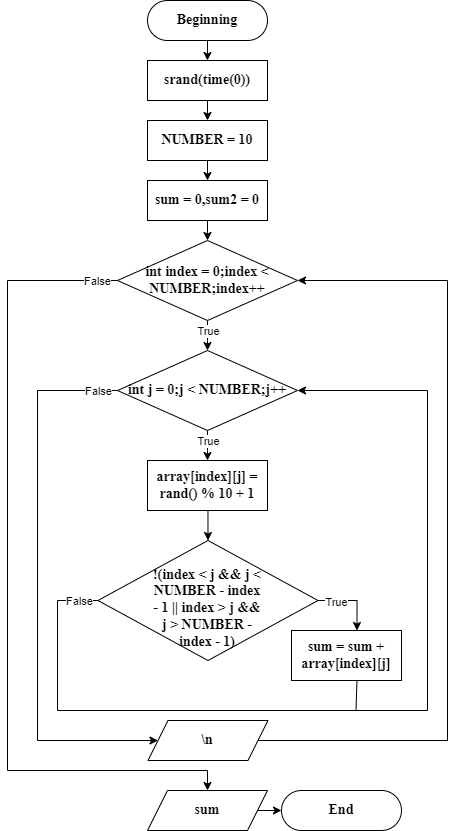

The diagram above was exported from draw.io. Its source (the exported page's mxGraphModel, read from the mxfile embedded in the PNG):
<mxGraphModel dx="1026" dy="566" grid="1" gridSize="10" guides="1" tooltips="1" connect="1" arrows="1" fold="1" page="1" pageScale="1" pageWidth="827" pageHeight="1169" math="0" shadow="0">
  <root>
    <mxCell id="WIyWlLk6GJQsqaUBKTNV-0" />
    <mxCell id="WIyWlLk6GJQsqaUBKTNV-1" parent="WIyWlLk6GJQsqaUBKTNV-0" />
    <mxCell id="Gbgflk--kGuvSVcF87U0-1" style="edgeStyle=orthogonalEdgeStyle;rounded=0;orthogonalLoop=1;jettySize=auto;html=1;exitX=0.5;exitY=1;exitDx=0;exitDy=0;" edge="1" parent="WIyWlLk6GJQsqaUBKTNV-1" source="WIyWlLk6GJQsqaUBKTNV-3">
      <mxGeometry relative="1" as="geometry">
        <mxPoint x="219.94444444444446" y="140" as="targetPoint" />
      </mxGeometry>
    </mxCell>
    <mxCell id="WIyWlLk6GJQsqaUBKTNV-3" value="Beginning" style="rounded=1;whiteSpace=wrap;html=1;fontSize=14;glass=0;strokeWidth=1;shadow=0;arcSize=50;fontStyle=1;fontFamily=Times New Roman;" parent="WIyWlLk6GJQsqaUBKTNV-1" vertex="1">
      <mxGeometry x="160" y="80" width="120" height="40" as="geometry" />
    </mxCell>
    <mxCell id="Gbgflk--kGuvSVcF87U0-3" style="edgeStyle=orthogonalEdgeStyle;rounded=0;orthogonalLoop=1;jettySize=auto;html=1;" edge="1" parent="WIyWlLk6GJQsqaUBKTNV-1" source="Gbgflk--kGuvSVcF87U0-2">
      <mxGeometry relative="1" as="geometry">
        <mxPoint x="220" y="200" as="targetPoint" />
      </mxGeometry>
    </mxCell>
    <mxCell id="Gbgflk--kGuvSVcF87U0-2" value="srand(time(0))" style="rounded=0;whiteSpace=wrap;html=1;fontStyle=1;fontFamily=Times New Roman;fontSize=14;" vertex="1" parent="WIyWlLk6GJQsqaUBKTNV-1">
      <mxGeometry x="160" y="140" width="120" height="40" as="geometry" />
    </mxCell>
    <mxCell id="Gbgflk--kGuvSVcF87U0-6" style="edgeStyle=orthogonalEdgeStyle;rounded=0;orthogonalLoop=1;jettySize=auto;html=1;" edge="1" parent="WIyWlLk6GJQsqaUBKTNV-1" source="Gbgflk--kGuvSVcF87U0-4">
      <mxGeometry relative="1" as="geometry">
        <mxPoint x="220" y="260" as="targetPoint" />
      </mxGeometry>
    </mxCell>
    <mxCell id="Gbgflk--kGuvSVcF87U0-4" value="NUMBER = 10" style="rounded=0;whiteSpace=wrap;html=1;fontStyle=1;fontFamily=Times New Roman;fontSize=14;spacing=7;" vertex="1" parent="WIyWlLk6GJQsqaUBKTNV-1">
      <mxGeometry x="160" y="200" width="120" height="40" as="geometry" />
    </mxCell>
    <mxCell id="Gbgflk--kGuvSVcF87U0-8" style="edgeStyle=orthogonalEdgeStyle;rounded=0;orthogonalLoop=1;jettySize=auto;html=1;" edge="1" parent="WIyWlLk6GJQsqaUBKTNV-1" source="Gbgflk--kGuvSVcF87U0-7">
      <mxGeometry relative="1" as="geometry">
        <mxPoint x="220" y="320" as="targetPoint" />
      </mxGeometry>
    </mxCell>
    <mxCell id="Gbgflk--kGuvSVcF87U0-7" value="sum = 0,sum2 = 0" style="rounded=0;whiteSpace=wrap;html=1;fontStyle=1;fontFamily=Times New Roman;fontSize=14;spacing=7;" vertex="1" parent="WIyWlLk6GJQsqaUBKTNV-1">
      <mxGeometry x="160" y="260" width="120" height="40" as="geometry" />
    </mxCell>
    <mxCell id="Gbgflk--kGuvSVcF87U0-11" style="edgeStyle=orthogonalEdgeStyle;rounded=0;orthogonalLoop=1;jettySize=auto;html=1;" edge="1" parent="WIyWlLk6GJQsqaUBKTNV-1" source="Gbgflk--kGuvSVcF87U0-9">
      <mxGeometry relative="1" as="geometry">
        <mxPoint x="220" y="430" as="targetPoint" />
      </mxGeometry>
    </mxCell>
    <mxCell id="Gbgflk--kGuvSVcF87U0-12" value="True" style="edgeLabel;html=1;align=center;verticalAlign=middle;resizable=0;points=[];" vertex="1" connectable="0" parent="Gbgflk--kGuvSVcF87U0-11">
      <mxGeometry x="-0.2972" y="-1" relative="1" as="geometry">
        <mxPoint x="1" as="offset" />
      </mxGeometry>
    </mxCell>
    <mxCell id="Gbgflk--kGuvSVcF87U0-33" style="edgeStyle=orthogonalEdgeStyle;rounded=0;orthogonalLoop=1;jettySize=auto;html=1;exitX=0;exitY=0.5;exitDx=0;exitDy=0;" edge="1" parent="WIyWlLk6GJQsqaUBKTNV-1" source="Gbgflk--kGuvSVcF87U0-9">
      <mxGeometry relative="1" as="geometry">
        <mxPoint x="220" y="870" as="targetPoint" />
        <Array as="points">
          <mxPoint x="20" y="360" />
          <mxPoint x="20" y="850" />
          <mxPoint x="220" y="850" />
        </Array>
      </mxGeometry>
    </mxCell>
    <mxCell id="Gbgflk--kGuvSVcF87U0-43" value="False" style="edgeLabel;html=1;align=center;verticalAlign=middle;resizable=0;points=[];" vertex="1" connectable="0" parent="Gbgflk--kGuvSVcF87U0-33">
      <mxGeometry x="-0.961" relative="1" as="geometry">
        <mxPoint x="-4" as="offset" />
      </mxGeometry>
    </mxCell>
    <mxCell id="Gbgflk--kGuvSVcF87U0-9" value="int index = 0;index &amp;lt; NUMBER;index++" style="rhombus;whiteSpace=wrap;html=1;fontStyle=1;fontFamily=Times New Roman;fontSize=14;" vertex="1" parent="WIyWlLk6GJQsqaUBKTNV-1">
      <mxGeometry x="130" y="320" width="180" height="80" as="geometry" />
    </mxCell>
    <mxCell id="Gbgflk--kGuvSVcF87U0-14" style="edgeStyle=orthogonalEdgeStyle;rounded=0;orthogonalLoop=1;jettySize=auto;html=1;" edge="1" parent="WIyWlLk6GJQsqaUBKTNV-1" source="Gbgflk--kGuvSVcF87U0-13">
      <mxGeometry relative="1" as="geometry">
        <mxPoint x="220" y="540" as="targetPoint" />
      </mxGeometry>
    </mxCell>
    <mxCell id="Gbgflk--kGuvSVcF87U0-15" value="True" style="edgeLabel;html=1;align=center;verticalAlign=middle;resizable=0;points=[];" vertex="1" connectable="0" parent="Gbgflk--kGuvSVcF87U0-14">
      <mxGeometry x="-0.1226" y="1" relative="1" as="geometry">
        <mxPoint x="-1" y="-3" as="offset" />
      </mxGeometry>
    </mxCell>
    <mxCell id="Gbgflk--kGuvSVcF87U0-37" style="edgeStyle=orthogonalEdgeStyle;rounded=0;orthogonalLoop=1;jettySize=auto;html=1;entryX=0;entryY=0.5;entryDx=0;entryDy=0;" edge="1" parent="WIyWlLk6GJQsqaUBKTNV-1" source="Gbgflk--kGuvSVcF87U0-13" target="Gbgflk--kGuvSVcF87U0-34">
      <mxGeometry relative="1" as="geometry">
        <Array as="points">
          <mxPoint x="50" y="470" />
          <mxPoint x="50" y="820" />
        </Array>
      </mxGeometry>
    </mxCell>
    <mxCell id="Gbgflk--kGuvSVcF87U0-42" value="False" style="edgeLabel;html=1;align=center;verticalAlign=middle;resizable=0;points=[];" vertex="1" connectable="0" parent="Gbgflk--kGuvSVcF87U0-37">
      <mxGeometry x="-0.8744" y="-3" relative="1" as="geometry">
        <mxPoint x="15" y="3" as="offset" />
      </mxGeometry>
    </mxCell>
    <mxCell id="Gbgflk--kGuvSVcF87U0-13" value="int j = 0;j &amp;lt; NUMBER;j++" style="rhombus;whiteSpace=wrap;html=1;fontStyle=1;fontFamily=Times New Roman;fontSize=14;" vertex="1" parent="WIyWlLk6GJQsqaUBKTNV-1">
      <mxGeometry x="130" y="430" width="180" height="80" as="geometry" />
    </mxCell>
    <mxCell id="Gbgflk--kGuvSVcF87U0-18" style="edgeStyle=orthogonalEdgeStyle;rounded=0;orthogonalLoop=1;jettySize=auto;html=1;exitX=0.5;exitY=1;exitDx=0;exitDy=0;entryX=0.5;entryY=0;entryDx=0;entryDy=0;" edge="1" parent="WIyWlLk6GJQsqaUBKTNV-1" target="Gbgflk--kGuvSVcF87U0-17">
      <mxGeometry relative="1" as="geometry">
        <mxPoint x="230.48" y="590" as="sourcePoint" />
      </mxGeometry>
    </mxCell>
    <mxCell id="Gbgflk--kGuvSVcF87U0-16" value="array[index][j] = rand() % 10 + 1" style="rounded=0;whiteSpace=wrap;html=1;fontStyle=1;fontFamily=Times New Roman;fontSize=14;" vertex="1" parent="WIyWlLk6GJQsqaUBKTNV-1">
      <mxGeometry x="160" y="540" width="120" height="50" as="geometry" />
    </mxCell>
    <mxCell id="Gbgflk--kGuvSVcF87U0-20" style="edgeStyle=orthogonalEdgeStyle;rounded=0;orthogonalLoop=1;jettySize=auto;html=1;entryX=1;entryY=0.5;entryDx=0;entryDy=0;" edge="1" parent="WIyWlLk6GJQsqaUBKTNV-1" source="Gbgflk--kGuvSVcF87U0-17" target="Gbgflk--kGuvSVcF87U0-13">
      <mxGeometry relative="1" as="geometry">
        <mxPoint x="220.48" y="810" as="targetPoint" />
        <Array as="points">
          <mxPoint x="70" y="680" />
          <mxPoint x="70" y="790" />
          <mxPoint x="440" y="790" />
          <mxPoint x="440" y="470" />
        </Array>
      </mxGeometry>
    </mxCell>
    <mxCell id="Gbgflk--kGuvSVcF87U0-21" value="False" style="edgeLabel;html=1;align=center;verticalAlign=middle;resizable=0;points=[];" vertex="1" connectable="0" parent="Gbgflk--kGuvSVcF87U0-20">
      <mxGeometry x="-0.637" y="2" relative="1" as="geometry">
        <mxPoint x="-5" y="-108" as="offset" />
      </mxGeometry>
    </mxCell>
    <mxCell id="Gbgflk--kGuvSVcF87U0-25" style="edgeStyle=orthogonalEdgeStyle;rounded=0;orthogonalLoop=1;jettySize=auto;html=1;entryX=0.5;entryY=0;entryDx=0;entryDy=0;" edge="1" parent="WIyWlLk6GJQsqaUBKTNV-1" source="Gbgflk--kGuvSVcF87U0-17">
      <mxGeometry relative="1" as="geometry">
        <mxPoint x="369.48" y="710" as="targetPoint" />
        <Array as="points">
          <mxPoint x="369.48" y="680" />
        </Array>
      </mxGeometry>
    </mxCell>
    <mxCell id="Gbgflk--kGuvSVcF87U0-26" value="True" style="edgeLabel;html=1;align=center;verticalAlign=middle;resizable=0;points=[];" vertex="1" connectable="0" parent="Gbgflk--kGuvSVcF87U0-25">
      <mxGeometry x="-0.4771" y="-1" relative="1" as="geometry">
        <mxPoint as="offset" />
      </mxGeometry>
    </mxCell>
    <mxCell id="Gbgflk--kGuvSVcF87U0-17" value="!(index &amp;lt; j &amp;amp;&amp;amp; j &amp;lt; NUMBER - index - 1 || index &amp;gt; j &amp;amp;&amp;amp; j &amp;gt; NUMBER - index - 1)" style="rhombus;whiteSpace=wrap;html=1;fontStyle=1;fontFamily=Times New Roman;fontSize=14;spacing=56;spacingTop=15;" vertex="1" parent="WIyWlLk6GJQsqaUBKTNV-1">
      <mxGeometry x="110.48" y="620" width="220" height="120" as="geometry" />
    </mxCell>
    <mxCell id="Gbgflk--kGuvSVcF87U0-23" value="sum = sum + array[index][j]" style="rounded=0;whiteSpace=wrap;html=1;fontStyle=1;fontFamily=Times New Roman;fontSize=14;" vertex="1" parent="WIyWlLk6GJQsqaUBKTNV-1">
      <mxGeometry x="304" y="710" width="110" height="50" as="geometry" />
    </mxCell>
    <mxCell id="Gbgflk--kGuvSVcF87U0-24" value="" style="endArrow=none;html=1;rounded=0;entryX=0.5;entryY=1;entryDx=0;entryDy=0;" edge="1" parent="WIyWlLk6GJQsqaUBKTNV-1">
      <mxGeometry width="50" height="50" relative="1" as="geometry">
        <mxPoint x="220.48" y="790" as="sourcePoint" />
        <mxPoint x="369.48" y="760" as="targetPoint" />
        <Array as="points">
          <mxPoint x="368.48" y="790" />
        </Array>
      </mxGeometry>
    </mxCell>
    <mxCell id="Gbgflk--kGuvSVcF87U0-32" style="edgeStyle=orthogonalEdgeStyle;rounded=0;orthogonalLoop=1;jettySize=auto;html=1;entryX=1;entryY=0.5;entryDx=0;entryDy=0;exitX=1;exitY=0.5;exitDx=0;exitDy=0;" edge="1" parent="WIyWlLk6GJQsqaUBKTNV-1" source="Gbgflk--kGuvSVcF87U0-34" target="Gbgflk--kGuvSVcF87U0-9">
      <mxGeometry relative="1" as="geometry">
        <mxPoint x="350.0000000000002" y="820.0000000000002" as="sourcePoint" />
        <Array as="points">
          <mxPoint x="460" y="820" />
          <mxPoint x="460" y="360" />
        </Array>
      </mxGeometry>
    </mxCell>
    <mxCell id="Gbgflk--kGuvSVcF87U0-34" value="\n" style="shape=parallelogram;perimeter=parallelogramPerimeter;whiteSpace=wrap;html=1;fixedSize=1;fontStyle=1;fontFamily=Times New Roman;fontSize=14;" vertex="1" parent="WIyWlLk6GJQsqaUBKTNV-1">
      <mxGeometry x="160.48" y="800" width="120" height="40" as="geometry" />
    </mxCell>
    <mxCell id="Gbgflk--kGuvSVcF87U0-41" style="edgeStyle=orthogonalEdgeStyle;rounded=0;orthogonalLoop=1;jettySize=auto;html=1;exitX=1;exitY=0.5;exitDx=0;exitDy=0;entryX=0;entryY=0.5;entryDx=0;entryDy=0;" edge="1" parent="WIyWlLk6GJQsqaUBKTNV-1" source="Gbgflk--kGuvSVcF87U0-39" target="Gbgflk--kGuvSVcF87U0-40">
      <mxGeometry relative="1" as="geometry" />
    </mxCell>
    <mxCell id="Gbgflk--kGuvSVcF87U0-39" value="sum" style="shape=parallelogram;perimeter=parallelogramPerimeter;whiteSpace=wrap;html=1;fixedSize=1;fontStyle=1;fontFamily=Times New Roman;fontSize=14;" vertex="1" parent="WIyWlLk6GJQsqaUBKTNV-1">
      <mxGeometry x="160" y="870" width="120" height="40" as="geometry" />
    </mxCell>
    <mxCell id="Gbgflk--kGuvSVcF87U0-40" value="End" style="rounded=1;whiteSpace=wrap;html=1;fontSize=14;glass=0;strokeWidth=1;shadow=0;arcSize=50;fontStyle=1;fontFamily=Times New Roman;" vertex="1" parent="WIyWlLk6GJQsqaUBKTNV-1">
      <mxGeometry x="294" y="870" width="120" height="40" as="geometry" />
    </mxCell>
  </root>
</mxGraphModel>